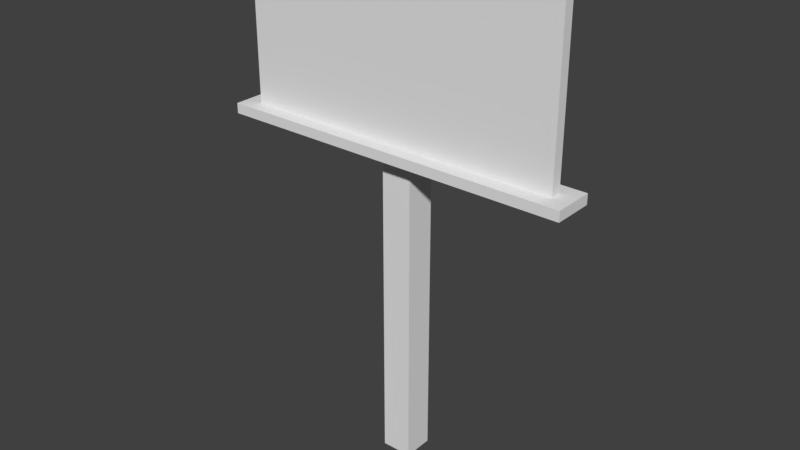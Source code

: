 # Source: Billboard_100_meme.blend  (saved by Blender 2.78.0; exported with 4.5.12 LTS)
import bpy
from mathutils import Matrix  # noqa: F401  (used for matrix-valued properties, if any)

bpy.ops.wm.read_factory_settings(use_empty=True)
scene = bpy.context.scene
scene.name = 'Scene'

# ---- collections
col_collection_1 = bpy.data.collections.new('Collection 1'); scene.collection.children.link(col_collection_1)

# ---- materials (node trees are filled in below, after node groups)
mat_model_2 = bpy.data.materials.new('Model_2')
mat_model_2.alpha_threshold = 0.0
mat_model_2.use_transparent_shadow = False
mat_model_2.roughness = 0.5

# ---- material node trees

# ---- world
world_world = bpy.data.worlds.new('World'); scene.world = world_world
world_world.color = (0.05088, 0.05088, 0.05088)
world_world.use_sun_shadow = False
world_world.sun_shadow_jitter_overblur = 0.0
world_world.cycles.sampling_method = 'MANUAL'

# ---- meshes
me_model_2 = bpy.data.meshes.new('Model_2')
me_model_2.from_pydata([(-4.0, -0.07149, 11.12), (-4.0, -0.07149, 7.125), (-4.0, -0.3215, 11.12), (-4.0, -0.3215, 7.125), (4.0, -0.07149, 11.12), (4.0, -0.07149, 7.125), (-4.0, -0.07149, 11.12), (-4.0, -0.07149, 7.125), (4.0, -0.3215, 11.12), (4.0, -0.3215, 7.125), (4.0, -0.07149, 11.12), (4.0, -0.07149, 7.125), (-4.0, -0.3215, 11.12), (-4.0, -0.3215, 7.125), (4.0, -0.3215, 11.12), (4.0, -0.3215, 7.125), (4.0, -0.07149, 11.12), (-4.0, -0.07149, 11.12), (4.0, -0.3215, 11.12), (-4.0, -0.3215, 11.12), (4.408, -0.6965, 6.875), (-4.408, -0.6965, 6.875), (4.408, 0.3035, 6.875), (-4.408, 0.3035, 6.875), (-4.408, 0.3035, 7.125), (-4.408, -0.6965, 7.125), (4.408, 0.3035, 7.125), (4.408, -0.6965, 7.125), (4.408, 0.3035, 7.125), (4.408, -0.6965, 7.125), (4.408, 0.3035, 6.875), (4.408, -0.6965, 6.875), (4.408, -0.6965, 7.125), (-4.408, -0.6965, 7.125), (4.408, -0.6965, 6.875), (-4.408, -0.6965, 6.875), (-4.408, -0.6965, 7.125), (-4.408, 0.3035, 7.125), (-4.408, -0.6965, 6.875), (-4.408, 0.3035, 6.875), (4.408, 0.3035, 6.875), (-4.408, 0.3035, 6.875), (4.408, 0.3035, 7.125), (-4.408, 0.3035, 7.125), (-0.375, 0.5363, 11.29), (-0.375, 0.5363, -1.0), (-0.375, -0.2137, 11.29), (-0.375, -0.2137, -1.0), (0.375, 0.5363, 11.29), (0.375, 0.5363, -1.0), (-0.375, 0.5363, 11.29), (-0.375, 0.5363, -1.0), (0.375, -0.2137, 11.29), (0.375, -0.2137, -1.0), (0.375, 0.5363, 11.29), (0.375, 0.5363, -1.0), (-0.375, -0.2137, 11.29), (-0.375, -0.2137, -1.0), (0.375, -0.2137, 11.29), (0.375, -0.2137, -1.0), (0.375, 0.5363, 11.29), (-0.375, 0.5363, 11.29), (0.375, -0.2137, 11.29), (-0.375, -0.2137, 11.29)], [], [(0, 1, 2), (1, 3, 2), (4, 5, 6), (5, 7, 6), (8, 9, 10), (9, 11, 10), (12, 13, 14), (13, 15, 14), (16, 17, 18), (17, 19, 18), (20, 21, 22), (21, 23, 22), (24, 25, 26), (25, 27, 26), (28, 29, 30), (29, 31, 30), (32, 33, 34), (33, 35, 34), (36, 37, 38), (37, 39, 38), (40, 41, 42), (41, 43, 42), (44, 45, 46), (45, 47, 46), (48, 49, 50), (49, 51, 50), (52, 53, 54), (53, 55, 54), (56, 57, 58), (57, 59, 58), (60, 61, 62), (61, 63, 62)])
me_model_2.polygons.foreach_set('use_smooth', [True] * 32)
_uv = me_model_2.uv_layers.new(name='UVMap')
_uv.uv.foreach_set('vector', [0.2586, 0.2306, 0.2586, 0.2283, 0.2587, 0.2306, 0.2586, 0.2283, 0.2587, 0.2283, 0.2587, 0.2306, 0.2586, 0.2283, 0.2586, 0.2306, 0.254, 0.2283, 0.2586, 0.2306, 0.254, 0.2306, 0.254, 0.2283, 0.2587, 0.2306, 0.2587, 0.2283, 0.2589, 0.2306, 0.2587, 0.2283, 0.2589, 0.2283, 0.2589, 0.2306, 0.254, 0.2283, 0.254, 0.226, 0.2586, 0.2283, 0.254, 0.226, 0.2586, 0.226, 0.2586, 0.2283, 0.2603, 0.2321, 0.2557, 0.2321, 0.2603, 0.232, 0.2557, 0.2321, 0.2557, 0.232, 0.2603, 0.232, 0.2608, 0.2311, 0.2557, 0.2311, 0.2608, 0.2306, 0.2557, 0.2311, 0.2557, 0.2306, 0.2608, 0.2306, 0.2557, 0.2317, 0.2557, 0.2311, 0.2608, 0.2317, 0.2557, 0.2311, 0.2608, 0.2311, 0.2608, 0.2317, 0.2591, 0.2266, 0.2586, 0.2266, 0.2591, 0.2264, 0.2586, 0.2266, 0.2586, 0.2264, 0.2591, 0.2264, 0.2608, 0.232, 0.2557, 0.232, 0.2608, 0.2319, 0.2557, 0.232, 0.2557, 0.2319, 0.2608, 0.2319, 0.2586, 0.2266, 0.2591, 0.2266, 0.2586, 0.2267, 0.2591, 0.2266, 0.2591, 0.2267, 0.2586, 0.2267, 0.2608, 0.2318, 0.2557, 0.2318, 0.2608, 0.2317, 0.2557, 0.2318, 0.2557, 0.2317, 0.2608, 0.2317, 0.2511, 0.7347, 0.2511, 0.7476, 0.2504, 0.7347, 0.2511, 0.7476, 0.2504, 0.7476, 0.2504, 0.7347, 0.2519, 0.7347, 0.2519, 0.7476, 0.2512, 0.7347, 0.2519, 0.7476, 0.2512, 0.7476, 0.2512, 0.7347, 0.2527, 0.7347, 0.2527, 0.7476, 0.2519, 0.7347, 0.2527, 0.7476, 0.2519, 0.7476, 0.2519, 0.7347, 0.2535, 0.7347, 0.2535, 0.7476, 0.2527, 0.7347, 0.2535, 0.7476, 0.2527, 0.7476, 0.2527, 0.7347, 0.2496, 0.7469, 0.2504, 0.7469, 0.2496, 0.7476, 0.2504, 0.7469, 0.2504, 0.7476, 0.2496, 0.7476])
me_model_2.materials.append(mat_model_2)
me_model_2.use_remesh_preserve_volume = False
me_model_2.use_remesh_preserve_attributes = False
me_model_2.use_mirror_vertex_groups = False
me_model_2.update()
me_model_2.normals_split_custom_set([tuple(v) for v in zip(*[iter([-1.0, 0.0, 0.0, -1.0, 0.0, 0.0, -1.0, 0.0, 0.0, -1.0, 0.0, 0.0, -1.0, 0.0, 0.0, -1.0, 0.0, 0.0, 0.0, 1.0, 0.0, 0.0, 1.0, 0.0, 0.0, 1.0, 0.0, 0.0, 1.0, 0.0, 0.0, 1.0, 0.0, 0.0, 1.0, 0.0, 1.0, 0.0, 0.0, 1.0, 0.0, 0.0, 1.0, 0.0, 0.0, 1.0, 0.0, 0.0, 1.0, 0.0, 0.0, 1.0, 0.0, 0.0, 0.0, -1.0, 0.0, 0.0, -1.0, 0.0, 0.0, -1.0, 0.0, 0.0, -1.0, 0.0, 0.0, -1.0, 0.0, 0.0, -1.0, 0.0, 0.0, 0.0, 1.0, 0.0, 0.0, 1.0, 0.0, 0.0, 1.0, 0.0, 0.0, 1.0, 0.0, 0.0, 1.0, 0.0, 0.0, 1.0, 0.0, 0.0, -1.0, 0.0, 0.0, -1.0, 0.0, 0.0, -1.0, 0.0, 0.0, -1.0, 0.0, 0.0, -1.0, 0.0, 0.0, -1.0, 0.0, 0.0, 1.0, -7.777e-09, 0.0, 1.0, -1.004e-07, 0.0, 1.0, -7.777e-09, 0.0, 1.0, -1.082e-07, 0.0, 1.0, -1.004e-07, 0.0, 1.0, 1.0, -4.768e-06, -7.629e-06, 1.0, -7.436e-07, 1.008e-05, 1.0, -4.025e-06, -4.358e-06, 1.0, -7.436e-07, 1.008e-05, 1.0, 0.0, 1.335e-05, 1.0, -4.025e-06, -4.358e-06, -1.149e-07, -1.0, -3.895e-06, -2.074e-09, -1.0, -4.952e-07, -1.129e-07, -1.0, -3.832e-06, -2.074e-09, -1.0, -4.952e-07, 0.0, -1.0, -4.327e-07, -1.129e-07, -1.0, -3.832e-06, -1.0, 1.907e-06, -3.815e-06, -1.0, 1.907e-06, -3.815e-06, -1.0, 1.907e-06, -3.815e-06, -1.0, 1.907e-06, -3.815e-06, -1.0, 1.907e-06, -3.815e-06, -1.0, 1.907e-06, -3.815e-06, 0.0, 1.0, 0.0, 0.0, 1.0, -2.125e-07, 0.0, 1.0, -3.904e-09, 0.0, 1.0, -2.125e-07, 0.0, 1.0, -2.164e-07, 0.0, 1.0, -3.904e-09, -1.0, 0.0, 0.0, -1.0, 0.0, 0.0, -1.0, 0.0, 0.0, -1.0, 0.0, 0.0, -1.0, 0.0, 0.0, -1.0, 0.0, 0.0, 0.0, 1.0, 0.0, 0.0, 1.0, 0.0, 0.0, 1.0, 0.0, 0.0, 1.0, 0.0, 0.0, 1.0, 0.0, 0.0, 1.0, 0.0, 1.0, 0.0, 0.0, 1.0, 0.0, 0.0, 1.0, 0.0, 0.0, 1.0, 0.0, 0.0, 1.0, 0.0, 0.0, 1.0, 0.0, 0.0, 0.0, -1.0, 0.0, 0.0, -1.0, 0.0, 0.0, -1.0, 0.0, 0.0, -1.0, 0.0, 0.0, -1.0, 0.0, 0.0, -1.0, 0.0, 0.0, 0.0, 1.0, 0.0, 0.0, 1.0, 0.0, 0.0, 1.0, 0.0, 0.0, 1.0, 0.0, 0.0, 1.0, 0.0, 0.0, 1.0])] * 3)])

# ---- objects
ob_model_2 = bpy.data.objects.new('Model_2', me_model_2)

# ---- transforms, parenting, visibility, modifiers, constraints
ob_model_2.location = (0.0, 0.0, 0.0)
ob_model_2.rotation_euler = (6.283, -0.0, 0.0)
ob_model_2.lineart.crease_threshold = 0.0

# ---- collection membership
col_collection_1.objects.link(ob_model_2)

# ---- scene / render settings (as saved in the file)
scene.frame_start = 1; scene.frame_end = 250; scene.frame_set(1)
scene.render.engine = 'BLENDER_EEVEE_NEXT'
scene.render.resolution_percentage = 50
scene.render.dither_intensity = 0.0
scene.cycles.use_denoising = False
scene.cycles.samples = 128
scene.cycles.sampling_pattern = 'TABULATED_SOBOL'
scene.cycles.light_sampling_threshold = 0.0
scene.cycles.use_adaptive_sampling = False
scene.cycles.use_light_tree = False
scene.cycles.blur_glossy = 0.0
scene.cycles.sample_clamp_indirect = 0.0
scene.view_settings.view_transform = 'Standard'
bpy.context.view_layer.update()

# ---- added for rendering (the .blend has no active camera and no usable light): camera, sun
cam_auto = bpy.data.cameras.new('AutoCamera')
cam_auto.lens = 50.0
cam_auto.sensor_width = 36.0
cam_auto.clip_end = 1000.0
ob_auto_camera = bpy.data.objects.new('AutoCamera', cam_auto)
scene.collection.objects.link(ob_auto_camera)
ob_auto_camera.location = (14.0365, -16.924, 16.3719)
ob_auto_camera.rotation_euler = (1.09748, -7.21219e-08, 0.694738)
scene.camera = ob_auto_camera
light_auto_sun = bpy.data.lights.new('AutoSun', 'SUN')
light_auto_sun.energy = 3.0
light_auto_sun.angle = 0.0523599
ob_auto_sun = bpy.data.objects.new('AutoSun', light_auto_sun)
scene.collection.objects.link(ob_auto_sun)
ob_auto_sun.rotation_euler = (0.872665, 0.174533, 0.523599)
bpy.context.view_layer.update()
